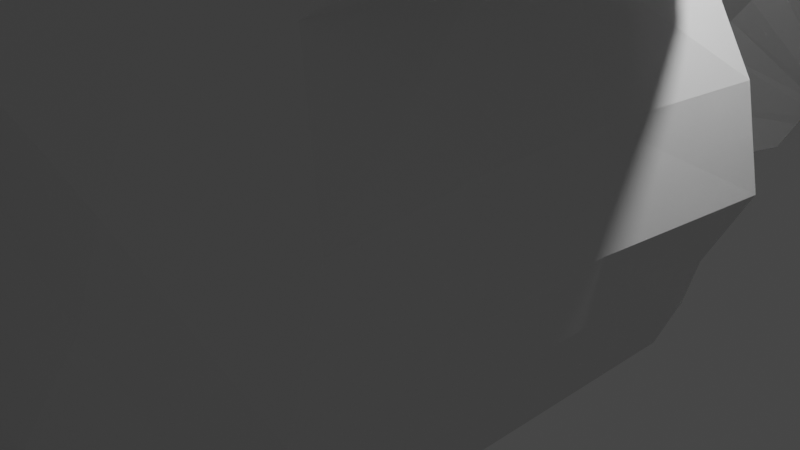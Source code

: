 # Source: untitled.blend  (saved by Blender 3.5.10; exported with 4.5.12 LTS)
import bpy
from mathutils import Matrix  # noqa: F401  (used for matrix-valued properties, if any)

bpy.ops.wm.read_factory_settings(use_empty=True)
scene = bpy.context.scene
scene.name = 'Scene'

# ---- collections
col_collection = bpy.data.collections.new('Collection'); scene.collection.children.link(col_collection)

# ---- world
world_world = bpy.data.worlds.new('World'); scene.world = world_world
world_world.use_nodes = True; world_world.node_tree.nodes.clear()
_N = world_world.node_tree.nodes; _L = world_world.node_tree.links
n0 = _N.new('ShaderNodeOutputWorld'); n0.name = 'World Output'; n0.location = (300, 300)
n1 = _N.new('ShaderNodeBackground'); n1.name = 'Background'; n1.location = (10, 300)
n1.inputs[0].default_value = (0.05088, 0.05088, 0.05088, 1.0)
_L.new(n1.outputs[0], n0.inputs[0])
n0.is_active_output = True
world_world.color = (0.05088, 0.05088, 0.05088)
world_world.use_sun_shadow = False
world_world.sun_shadow_jitter_overblur = 0.0

# ---- cameras
cam_camera = bpy.data.cameras.new('Camera')
cam_camera.clip_end = 100.0
cam_camera.ortho_scale = 7.314

# ---- lights
light_light = bpy.data.lights.new('Light', 'POINT')
light_light.transmission_factor = 0.0
light_light.energy = 1000.0
light_light.shadow_soft_size = 0.1
light_light.shadow_maximum_resolution = 0.006
light_light.use_absolute_resolution = True

# ---- meshes
me_cube_003 = bpy.data.meshes.new('Cube.003')
me_cube_003.from_pydata([(-4.905, -4.242, -6.752), (-5.331, -4.68, -5.08), (3.771, -4.242, -6.752), (4.22, -4.68, -5.08), (-5.683, -5.099, -3.599), (4.707, -5.099, -3.599), (-5.727, -5.281, -2.062), (5.027, -5.281, -2.062), (-6.368, -4.598, -0.904), (4.865, -5.12, -0.7611), (-6.168, -4.734, -0.04554), (4.613, -4.868, 0.3849), (-6.671, -4.982, 1.127), (4.489, -4.744, 2.209), (-6.19, -4.512, 3.718), (3.33, -4.114, 3.915), (-6.008, -3.583, 5.291), (1.349, -3.583, 5.291), (-4.178, -2.86, 7.692), (1.453, -2.86, 5.894), (-1.817, -2.298, 10.63), (2.187, -2.298, 7.994), (1.329, -1.009, 10.6), (3.18, -1.009, 9.387), (9.002, 0.0, 15.53), (9.01, 0.0, 15.52), (-3.107, -1.883, -10.73), (0.7957, -1.883, -10.73), (-0.3093, -1.005, -15.09), (1.386, -0.8005, -14.86), (-1.668, -4.683, -7.31), (-1.765, -5.166, -5.468), (-1.796, -5.628, -3.836), (-1.691, -5.829, -2.143), (-1.65, -5.651, -0.7086), (-1.586, -5.373, 0.5544), (-2.431, -5.675, 2.347), (-2.855, -4.981, 4.228), (-3.444, -3.957, 5.961), (-2.161, -3.16, 7.843), (-0.2503, -2.541, 10.72), (2.043, -1.009, 10.13), (9.005, 0.0, 15.52), (-1.715, -2.084, -11.69), (1.959, -1.201, -16.78), (1.099, -4.683, -7.31), (-0.4706, -2.084, -11.69), (2.388, 0.0, -16.65), (1.28, -5.166, -5.468), (1.517, -5.628, -3.836), (1.738, -5.829, -2.143), (1.676, -5.651, -0.7086), (1.579, -5.373, 0.5544), (1.215, -5.277, 2.544), (0.3883, -4.583, 4.424), (-1.098, -3.957, 5.961), (-0.3655, -3.16, 7.27), (1.026, -2.541, 9.882), (2.578, -1.009, 9.783), (9.008, 0.0, 15.52), (-5.43, -1.488, -6.943), (-5.856, -1.602, -5.272), (3.771, -1.038, -6.752), (4.22, -1.153, -5.08), (-6.208, -1.712, -3.791), (4.707, -1.263, -3.599), (-6.253, -1.759, -2.254), (5.027, -1.31, -2.062), (-6.409, -2.422, -0.7656), (4.865, -1.268, -0.7611), (-6.231, -2.376, 0.04173), (4.613, -1.202, 0.3849), (-6.92, -2.427, 1.188), (4.184, -1.274, 2.012), (-6.715, -1.558, 3.526), (3.024, -1.109, 3.718), (-6.533, -1.315, 5.099), (1.349, -0.8661, 5.291), (-4.703, -1.126, 7.5), (1.453, -0.677, 5.894), (-1.817, -0.5283, 10.63), (2.187, -0.5283, 7.994), (1.329, -0.1913, 10.6), (3.18, -0.1913, 9.387), (9.002, 0.0, 15.53), (9.01, 0.0, 15.52), (-3.456, -0.6556, -10.96), (0.7957, -0.442, -10.73), (-0.5594, -0.3706, -15.37), (1.311, -0.169, -14.87), (1.876, 0.0, -16.78), (9.005, 0.0, 15.52), (9.008, 0.0, 15.52), (2.305, 0.0, -16.65), (-3.477, -4.933, -5.282), (-4.216, -5.49, -3.652), (-4.374, -5.834, -2.008), (-4.622, -5.903, -0.615), (-5.047, -5.622, 0.4844), (-5.055, -5.556, 2.105), (-4.456, -4.756, 3.983), (-4.675, -3.778, 5.639), (-3.129, -3.016, 7.771), (-1.003, -2.424, 10.68), (1.7, -1.009, 10.36), (9.004, 0.0, 15.53), (-3.222, -4.471, -7.042), (-2.383, -1.988, -11.23), (0.1867, -0.9772, -15.82), (0.02972, -0.311, -15.97), (9.004, 0.0, 15.53), (-3.569, -11.97, -6.839), (-3.97, -12.39, -5.265), (-2.224, -12.62, -5.455), (-2.952, -13.16, -3.915), (-4.302, -12.78, -3.869), (-3.112, -13.49, -2.365), (-4.344, -12.95, -2.422), (-3.366, -13.57, -1.052), (-4.659, -12.48, -1.585), (-3.955, -13.38, 0.06288), (-4.539, -11.85, -0.3779), (-3.91, -13.3, 1.584), (-5.203, -12.18, 1.202), (-1.876, -9.752, -10.59), (-1.984, -12.19, -7.112), (-1.194, -9.85, -11.06), (-3.09, -18.95, -7.772), (-3.373, -19.24, -6.662), (-2.141, -19.4, -6.796), (-2.264, -19.7, -5.759), (-3.607, -19.52, -5.677), (-2.327, -19.87, -4.711), (-3.636, -19.64, -4.656), (-2.201, -19.7, -3.673), (-3.529, -19.53, -3.792), (-2.328, -19.66, -2.524), (-3.361, -19.36, -3.03), (-2.991, -19.91, -1.513), (-4.011, -19.54, -1.949), (-1.895, -17.38, -10.42), (-2.001, -19.1, -7.959), (-1.444, -17.45, -10.74), (-0.09802, -25.67, -8.961), (-0.1869, -25.76, -8.613), (0.1999, -25.81, -8.655), (0.1611, -25.9, -8.329), (-0.2604, -25.84, -8.304), (0.08296, -25.99, -8.019), (-0.2696, -25.88, -7.983), (0.1636, -25.89, -7.606), (-0.2359, -25.85, -7.712), (0.1224, -25.89, -7.093), (-0.1833, -25.8, -7.473), (-0.1271, -26.01, -6.863), (-0.3872, -25.85, -7.133), (0.2769, -25.17, -9.791), (0.223, -25.72, -9.016), (0.3978, -25.2, -9.889), (-5.43, -0.2943, -6.943), (4.22, 0.1608, -5.08), (4.707, 0.1665, -3.599), (5.027, 0.169, -2.062), (4.865, 0.1668, -0.7611), (4.613, 0.1633, 0.3849), (4.184, 0.1671, 2.012), (3.024, 0.1585, 3.718), (1.349, 0.1458, 5.291), (1.453, 0.136, 5.894), (2.187, 0.1308, 7.994), (3.18, 0.1132, 9.387), (9.01, 0.0, 15.52), (-3.456, -0.1188, -10.96), (-0.5877, -0.1353, -15.37), (1.855, 0.0, -16.78), (9.005, 0.0, 15.52), (9.008, 0.0, 15.52), (2.273, 0.0, -16.65), (-5.856, -0.2883, -5.272), (3.771, 0.1548, -6.752), (-6.208, -0.2826, -3.791), (-6.253, -0.2801, -2.254), (-6.409, 0.0, -0.7656), (-6.231, 0.0, 0.04173), (-6.92, 0.0, 1.188), (-6.715, -0.2906, 3.526), (-6.533, -0.3033, 5.099), (-4.703, -0.3131, 7.5), (-1.817, 0.1308, 10.63), (1.329, 0.1132, 10.6), (9.002, 0.0, 15.53), (0.7957, 0.09485, -10.73), (1.282, 0.06626, -14.87), (9.004, 0.0, 15.53), (0.01089, -0.09419, -15.97)], [], [(62, 63, 3, 2), (107, 106, 125, 126), (1, 0, 111, 112), (61, 1, 4, 64), (48, 3, 5, 49), (50, 7, 9, 51), (64, 4, 6, 66), (49, 5, 7, 50), (66, 6, 8, 68), (68, 8, 10, 70), (51, 9, 11, 52), (70, 10, 12, 72), (52, 11, 13, 53), (54, 15, 17, 55), (72, 12, 14, 74), (53, 13, 15, 54), (74, 14, 16, 76), (78, 18, 20, 80), (76, 16, 18, 78), (55, 17, 19, 56), (56, 19, 21, 57), (80, 20, 22, 82), (57, 21, 23, 58), (110, 84, 24, 105), (82, 22, 24, 84), (58, 23, 25, 59), (87, 27, 29, 89), (62, 2, 27, 87), (93, 89, 29, 47), (107, 26, 28, 108), (46, 43, 44, 47), (109, 90, 44, 108), (104, 41, 42, 105), (92, 91, 42, 59), (103, 40, 41, 104), (102, 39, 40, 103), (101, 38, 39, 102), (99, 36, 37, 100), (100, 37, 38, 101), (98, 35, 36, 99), (97, 34, 35, 98), (95, 32, 33, 96), (96, 33, 34, 97), (94, 31, 32, 95), (45, 30, 43, 46), (45, 48, 31, 30), (2, 3, 48, 45), (2, 45, 46, 27), (85, 92, 59, 25), (27, 46, 47, 29), (90, 93, 47, 44), (41, 58, 59, 42), (40, 57, 58, 41), (39, 56, 57, 40), (38, 55, 56, 39), (36, 53, 54, 37), (37, 54, 55, 38), (35, 52, 53, 36), (34, 51, 52, 35), (32, 49, 50, 33), (33, 50, 51, 34), (31, 48, 49, 32), (174, 177, 93, 90), (171, 176, 92, 85), (176, 175, 91, 92), (194, 174, 90, 109), (26, 86, 88, 28), (177, 192, 89, 93), (179, 62, 87, 191), (0, 60, 86, 26), (191, 87, 89, 192), (189, 82, 84, 190), (193, 190, 84, 110), (188, 80, 82, 189), (21, 81, 83, 23), (23, 83, 85, 25), (19, 79, 81, 21), (186, 76, 78, 187), (187, 78, 80, 188), (185, 74, 76, 186), (15, 75, 77, 17), (17, 77, 79, 19), (184, 72, 74, 185), (183, 70, 72, 184), (13, 73, 75, 15), (182, 68, 70, 183), (11, 71, 73, 13), (181, 66, 68, 182), (7, 67, 69, 9), (9, 69, 71, 11), (180, 64, 66, 181), (178, 61, 64, 180), (5, 65, 67, 7), (3, 63, 65, 5), (179, 160, 63, 62), (0, 1, 61, 60), (175, 193, 110, 91), (173, 194, 109, 88), (98, 99, 122, 120), (0, 26, 124, 111), (26, 107, 126, 124), (97, 98, 120, 118), (95, 96, 116, 114), (14, 100, 101, 16), (12, 99, 100, 14), (16, 101, 102, 18), (18, 102, 103, 20), (20, 103, 104, 22), (22, 104, 105, 24), (88, 109, 108, 28), (43, 107, 108, 44), (91, 110, 105, 42), (30, 106, 107, 43), (30, 31, 94, 106), (117, 115, 131, 133), (111, 124, 140, 127), (120, 122, 138, 136), (123, 121, 137, 139), (118, 120, 136, 134), (115, 112, 128, 131), (122, 123, 139, 138), (106, 94, 113, 125), (99, 12, 123, 122), (4, 1, 112, 115), (8, 6, 117, 119), (6, 4, 115, 117), (94, 95, 114, 113), (96, 97, 118, 116), (10, 8, 119, 121), (12, 10, 121, 123), (130, 132, 148, 146), (137, 135, 151, 153), (132, 134, 150, 148), (129, 130, 146, 145), (128, 127, 143, 144), (135, 133, 149, 151), (140, 142, 158, 156), (126, 125, 141, 142), (125, 113, 129, 141), (124, 126, 142, 140), (119, 117, 133, 135), (112, 111, 127, 128), (113, 114, 130, 129), (116, 118, 134, 132), (121, 119, 135, 137), (114, 116, 132, 130), (157, 145, 144, 143), (157, 143, 156, 158), (144, 145, 146, 147), (149, 148, 150, 151), (147, 146, 148, 149), (151, 150, 152, 153), (153, 152, 154, 155), (138, 139, 155, 154), (131, 128, 144, 147), (134, 136, 152, 150), (139, 137, 153, 155), (136, 138, 154, 152), (127, 140, 156, 143), (133, 131, 147, 149), (142, 141, 157, 158), (141, 129, 145, 157), (60, 61, 178, 159), (63, 160, 161, 65), (65, 161, 162, 67), (69, 163, 164, 71), (67, 162, 163, 69), (71, 164, 165, 73), (73, 165, 166, 75), (77, 167, 168, 79), (75, 166, 167, 77), (79, 168, 169, 81), (83, 170, 171, 85), (81, 169, 170, 83), (60, 159, 172, 86), (86, 172, 173, 88)])
_uv = me_cube_003.uv_layers.new(name='UVMap')
_uv.uv.foreach_set('vector', [0.375, 0.6577, 0.625, 0.6577, 0.625, 0.75, 0.375, 0.75, 0.375, 0.9499, 0.375, 0.9499, 0.375, 0.9499, 0.375, 0.9499, 0.625, 0.0, 0.375, 0.0, 0.375, 0.0, 0.625, 0.0, 0.625, 0.09232, 0.625, 0.0, 0.625, 0.0, 0.625, 0.09232, 0.625, 0.8313, 0.625, 0.75, 0.625, 0.75, 0.625, 0.8313, 0.625, 0.8313, 0.625, 0.75, 0.625, 0.75, 0.625, 0.8313, 0.625, 0.09232, 0.625, 0.0, 0.625, 0.0, 0.625, 0.09232, 0.625, 0.8313, 0.625, 0.75, 0.625, 0.75, 0.625, 0.8313, 0.625, 0.09232, 0.625, 0.0, 0.625, 0.0, 0.625, 0.09232, 0.625, 0.09232, 0.625, 0.0, 0.625, 0.0, 0.625, 0.09232, 0.625, 0.8313, 0.625, 0.75, 0.625, 0.75, 0.625, 0.8313, 0.625, 0.09232, 0.625, 0.0, 0.625, 0.0, 0.625, 0.09232, 0.625, 0.8313, 0.625, 0.75, 0.625, 0.75, 0.625, 0.8313, 0.625, 0.8313, 0.625, 0.75, 0.625, 0.75, 0.625, 0.8313, 0.625, 0.09232, 0.625, 0.0, 0.625, 0.0, 0.625, 0.09232, 0.625, 0.8313, 0.625, 0.75, 0.625, 0.75, 0.625, 0.8313, 0.625, 0.09232, 0.625, 0.0, 0.625, 0.0, 0.625, 0.09232, 0.625, 0.09232, 0.625, 0.0, 0.625, 0.0, 0.625, 0.09232, 0.625, 0.09232, 0.625, 0.0, 0.625, 0.0, 0.625, 0.09232, 0.625, 0.8313, 0.625, 0.75, 0.625, 0.75, 0.625, 0.8313, 0.625, 0.8313, 0.625, 0.75, 0.625, 0.75, 0.625, 0.8313, 0.625, 0.09232, 0.625, 0.0, 0.625, 0.0, 0.625, 0.09232, 0.625, 0.8313, 0.625, 0.75, 0.625, 0.75, 0.625, 0.8313, 0.8249, 0.6577, 0.875, 0.6577, 0.875, 0.75, 0.8249, 0.75, 0.625, 0.09232, 0.625, 0.0, 0.625, 0.0, 0.625, 0.09232, 0.625, 0.8313, 0.625, 0.75, 0.625, 0.75, 0.625, 0.8313, 0.375, 0.6577, 0.375, 0.75, 0.375, 0.75, 0.375, 0.6577, 0.375, 0.6577, 0.375, 0.75, 0.375, 0.75, 0.375, 0.6577, 0.2937, 0.6577, 0.375, 0.6577, 0.375, 0.75, 0.2937, 0.75, 0.375, 0.9499, 0.375, 1.0, 0.375, 1.0, 0.375, 0.9499, 0.375, 0.8313, 0.375, 0.9036, 0.375, 0.9036, 0.375, 0.8313, 0.1751, 0.6577, 0.2214, 0.6577, 0.2214, 0.75, 0.1751, 0.75, 0.625, 0.9499, 0.625, 0.9036, 0.625, 0.9036, 0.625, 0.9499, 0.7063, 0.6577, 0.7786, 0.6577, 0.7786, 0.75, 0.7063, 0.75, 0.625, 0.9499, 0.625, 0.9036, 0.625, 0.9036, 0.625, 0.9499, 0.625, 0.9499, 0.625, 0.9036, 0.625, 0.9036, 0.625, 0.9499, 0.625, 0.9499, 0.625, 0.9036, 0.625, 0.9036, 0.625, 0.9499, 0.625, 0.9499, 0.625, 0.9036, 0.625, 0.9036, 0.625, 0.9499, 0.625, 0.9499, 0.625, 0.9036, 0.625, 0.9036, 0.625, 0.9499, 0.625, 0.9499, 0.625, 0.9036, 0.625, 0.9036, 0.625, 0.9499, 0.625, 0.9499, 0.625, 0.9036, 0.625, 0.9036, 0.625, 0.9499, 0.625, 0.9499, 0.625, 0.9036, 0.625, 0.9036, 0.625, 0.9499, 0.625, 0.9499, 0.625, 0.9036, 0.625, 0.9036, 0.625, 0.9499, 0.625, 0.9499, 0.625, 0.9036, 0.625, 0.9036, 0.625, 0.9499, 0.375, 0.8313, 0.375, 0.9036, 0.375, 0.9036, 0.375, 0.8313, 0.375, 0.8313, 0.625, 0.8313, 0.625, 0.9036, 0.375, 0.9036, 0.375, 0.75, 0.625, 0.75, 0.625, 0.8313, 0.375, 0.8313, 0.375, 0.75, 0.375, 0.8313, 0.375, 0.8313, 0.375, 0.75, 0.625, 0.6577, 0.7063, 0.6577, 0.7063, 0.75, 0.625, 0.75, 0.375, 0.75, 0.375, 0.8313, 0.375, 0.8313, 0.375, 0.75, 0.2214, 0.6577, 0.2937, 0.6577, 0.2937, 0.75, 0.2214, 0.75, 0.625, 0.9036, 0.625, 0.8313, 0.625, 0.8313, 0.625, 0.9036, 0.625, 0.9036, 0.625, 0.8313, 0.625, 0.8313, 0.625, 0.9036, 0.625, 0.9036, 0.625, 0.8313, 0.625, 0.8313, 0.625, 0.9036, 0.625, 0.9036, 0.625, 0.8313, 0.625, 0.8313, 0.625, 0.9036, 0.625, 0.9036, 0.625, 0.8313, 0.625, 0.8313, 0.625, 0.9036, 0.625, 0.9036, 0.625, 0.8313, 0.625, 0.8313, 0.625, 0.9036, 0.625, 0.9036, 0.625, 0.8313, 0.625, 0.8313, 0.625, 0.9036, 0.625, 0.9036, 0.625, 0.8313, 0.625, 0.8313, 0.625, 0.9036, 0.625, 0.9036, 0.625, 0.8313, 0.625, 0.8313, 0.625, 0.9036, 0.625, 0.9036, 0.625, 0.8313, 0.625, 0.8313, 0.625, 0.9036, 0.625, 0.9036, 0.625, 0.8313, 0.625, 0.8313, 0.625, 0.9036, 0.2214, 0.6233, 0.2937, 0.6233, 0.2937, 0.6577, 0.2214, 0.6577, 0.625, 0.6233, 0.7063, 0.6233, 0.7063, 0.6577, 0.625, 0.6577, 0.7063, 0.6233, 0.7786, 0.6233, 0.7786, 0.6577, 0.7063, 0.6577, 0.1751, 0.6233, 0.2214, 0.6233, 0.2214, 0.6577, 0.1751, 0.6577, 0.375, 0.0, 0.375, 0.09232, 0.375, 0.09232, 0.375, 0.0, 0.2937, 0.6233, 0.375, 0.6233, 0.375, 0.6577, 0.2937, 0.6577, 0.375, 0.6233, 0.375, 0.6577, 0.375, 0.6577, 0.375, 0.6233, 0.375, 0.0, 0.375, 0.09232, 0.375, 0.09232, 0.375, 0.0, 0.375, 0.6233, 0.375, 0.6577, 0.375, 0.6577, 0.375, 0.6233, 0.625, 0.1267, 0.625, 0.09232, 0.625, 0.09232, 0.625, 0.1267, 0.8249, 0.6233, 0.875, 0.6233, 0.875, 0.6577, 0.8249, 0.6577, 0.625, 0.1267, 0.625, 0.09232, 0.625, 0.09232, 0.625, 0.1267, 0.625, 0.75, 0.625, 0.6577, 0.625, 0.6577, 0.625, 0.75, 0.625, 0.75, 0.625, 0.6577, 0.625, 0.6577, 0.625, 0.75, 0.625, 0.75, 0.625, 0.6577, 0.625, 0.6577, 0.625, 0.75, 0.625, 0.1267, 0.625, 0.09232, 0.625, 0.09232, 0.625, 0.1267, 0.625, 0.1267, 0.625, 0.09232, 0.625, 0.09232, 0.625, 0.1267, 0.625, 0.1267, 0.625, 0.09232, 0.625, 0.09232, 0.625, 0.1267, 0.625, 0.75, 0.625, 0.6577, 0.625, 0.6577, 0.625, 0.75, 0.625, 0.75, 0.625, 0.6577, 0.625, 0.6577, 0.625, 0.75, 0.625, 0.1267, 0.625, 0.09232, 0.625, 0.09232, 0.625, 0.1267, 0.625, 0.1267, 0.625, 0.09232, 0.625, 0.09232, 0.625, 0.1267, 0.625, 0.75, 0.625, 0.6577, 0.625, 0.6577, 0.625, 0.75, 0.625, 0.1267, 0.625, 0.09232, 0.625, 0.09232, 0.625, 0.1267, 0.625, 0.75, 0.625, 0.6577, 0.625, 0.6577, 0.625, 0.75, 0.625, 0.1267, 0.625, 0.09232, 0.625, 0.09232, 0.625, 0.1267, 0.625, 0.75, 0.625, 0.6577, 0.625, 0.6577, 0.625, 0.75, 0.625, 0.75, 0.625, 0.6577, 0.625, 0.6577, 0.625, 0.75, 0.625, 0.1267, 0.625, 0.09232, 0.625, 0.09232, 0.625, 0.1267, 0.625, 0.1267, 0.625, 0.09232, 0.625, 0.09232, 0.625, 0.1267, 0.625, 0.75, 0.625, 0.6577, 0.625, 0.6577, 0.625, 0.75, 0.625, 0.75, 0.625, 0.6577, 0.625, 0.6577, 0.625, 0.75, 0.375, 0.6233, 0.625, 0.6233, 0.625, 0.6577, 0.375, 0.6577, 0.375, 0.0, 0.625, 0.0, 0.625, 0.09232, 0.375, 0.09232, 0.7786, 0.6233, 0.8249, 0.6233, 0.8249, 0.6577, 0.7786, 0.6577, 0.125, 0.6233, 0.1751, 0.6233, 0.1751, 0.6577, 0.125, 0.6577, 0.625, 0.9499, 0.625, 0.9499, 0.625, 0.9499, 0.625, 0.9499, 0.375, 0.0, 0.375, 0.0, 0.375, 0.0, 0.375, 0.0, 0.375, 1.0, 0.375, 0.9499, 0.375, 0.9499, 0.375, 1.0, 0.625, 0.9499, 0.625, 0.9499, 0.625, 0.9499, 0.625, 0.9499, 0.625, 0.9499, 0.625, 0.9499, 0.625, 0.9499, 0.625, 0.9499, 0.625, 1.0, 0.625, 0.9499, 0.625, 0.9499, 0.625, 1.0, 0.625, 1.0, 0.625, 0.9499, 0.625, 0.9499, 0.625, 1.0, 0.625, 1.0, 0.625, 0.9499, 0.625, 0.9499, 0.625, 1.0, 0.625, 1.0, 0.625, 0.9499, 0.625, 0.9499, 0.625, 1.0, 0.625, 1.0, 0.625, 0.9499, 0.625, 0.9499, 0.625, 1.0, 0.625, 1.0, 0.625, 0.9499, 0.625, 0.9499, 0.625, 1.0, 0.125, 0.6577, 0.1751, 0.6577, 0.1751, 0.75, 0.125, 0.75, 0.375, 0.9036, 0.375, 0.9499, 0.375, 0.9499, 0.375, 0.9036, 0.7786, 0.6577, 0.8249, 0.6577, 0.8249, 0.75, 0.7786, 0.75, 0.375, 0.9036, 0.375, 0.9499, 0.375, 0.9499, 0.375, 0.9036, 0.375, 0.9036, 0.625, 0.9036, 0.625, 0.9499, 0.375, 0.9499, 0.625, 0.0, 0.625, 0.0, 0.625, 0.0, 0.625, 0.0, 0.375, 0.0, 0.375, 0.0, 0.375, 0.0, 0.375, 0.0, 0.625, 0.9499, 0.625, 0.9499, 0.625, 0.9499, 0.625, 0.9499, 0.625, 0.0, 0.625, 0.0, 0.625, 0.0, 0.625, 0.0, 0.625, 0.9499, 0.625, 0.9499, 0.625, 0.9499, 0.625, 0.9499, 0.625, 0.0, 0.625, 0.0, 0.625, 0.0, 0.625, 0.0, 0.625, 0.9499, 0.625, 1.0, 0.625, 1.0, 0.625, 0.9499, 0.375, 0.9499, 0.625, 0.9499, 0.625, 0.9499, 0.375, 0.9499, 0.625, 0.9499, 0.625, 1.0, 0.625, 1.0, 0.625, 0.9499, 0.625, 0.0, 0.625, 0.0, 0.625, 0.0, 0.625, 0.0, 0.625, 0.0, 0.625, 0.0, 0.625, 0.0, 0.625, 0.0, 0.625, 0.0, 0.625, 0.0, 0.625, 0.0, 0.625, 0.0, 0.625, 0.9499, 0.625, 0.9499, 0.625, 0.9499, 0.625, 0.9499, 0.625, 0.9499, 0.625, 0.9499, 0.625, 0.9499, 0.625, 0.9499, 0.625, 0.0, 0.625, 0.0, 0.625, 0.0, 0.625, 0.0, 0.625, 0.0, 0.625, 0.0, 0.625, 0.0, 0.625, 0.0, 0.625, 0.9499, 0.625, 0.9499, 0.625, 0.9499, 0.625, 0.9499, 0.625, 0.0, 0.625, 0.0, 0.625, 0.0, 0.625, 0.0, 0.625, 0.9499, 0.625, 0.9499, 0.625, 0.9499, 0.625, 0.9499, 0.625, 0.9499, 0.625, 0.9499, 0.625, 0.9499, 0.625, 0.9499, 0.625, 0.0, 0.375, 0.0, 0.375, 0.0, 0.625, 0.0, 0.625, 0.0, 0.625, 0.0, 0.625, 0.0, 0.625, 0.0, 0.375, 1.0, 0.375, 0.9499, 0.375, 0.9499, 0.375, 1.0, 0.375, 0.9499, 0.375, 0.9499, 0.375, 0.9499, 0.375, 0.9499, 0.375, 0.9499, 0.625, 0.9499, 0.625, 0.9499, 0.375, 0.9499, 0.375, 1.0, 0.375, 0.9499, 0.375, 0.9499, 0.375, 1.0, 0.625, 0.0, 0.625, 0.0, 0.625, 0.0, 0.625, 0.0, 0.625, 0.0, 0.375, 0.0, 0.375, 0.0, 0.625, 0.0, 0.625, 0.9499, 0.625, 0.9499, 0.625, 0.9499, 0.625, 0.9499, 0.625, 0.9499, 0.625, 0.9499, 0.625, 0.9499, 0.625, 0.9499, 0.625, 0.0, 0.625, 0.0, 0.625, 0.0, 0.625, 0.0, 0.625, 0.9499, 0.625, 0.9499, 0.625, 0.9499, 0.625, 0.9499, 0.375, 0.9499, 0.625, 0.9499, 0.625, 1.0, 0.375, 1.0, 0.375, 0.9499, 0.375, 1.0, 0.375, 1.0, 0.375, 0.9499, 0.625, 1.0, 0.625, 0.9499, 0.625, 0.9499, 0.625, 1.0, 0.625, 1.0, 0.625, 0.9499, 0.625, 0.9499, 0.625, 1.0, 0.625, 1.0, 0.625, 0.9499, 0.625, 0.9499, 0.625, 1.0, 0.625, 1.0, 0.625, 0.9499, 0.625, 0.9499, 0.625, 1.0, 0.625, 1.0, 0.625, 0.9499, 0.625, 0.9499, 0.625, 1.0, 0.625, 0.9499, 0.625, 1.0, 0.625, 1.0, 0.625, 0.9499, 0.625, 0.0, 0.625, 0.0, 0.625, 0.0, 0.625, 0.0, 0.625, 0.9499, 0.625, 0.9499, 0.625, 0.9499, 0.625, 0.9499, 0.625, 0.0, 0.625, 0.0, 0.625, 0.0, 0.625, 0.0, 0.625, 0.9499, 0.625, 0.9499, 0.625, 0.9499, 0.625, 0.9499, 0.375, 0.0, 0.375, 0.0, 0.375, 0.0, 0.375, 0.0, 0.625, 0.0, 0.625, 0.0, 0.625, 0.0, 0.625, 0.0, 0.375, 0.9499, 0.375, 0.9499, 0.375, 0.9499, 0.375, 0.9499, 0.375, 0.9499, 0.625, 0.9499, 0.625, 0.9499, 0.375, 0.9499, 0.375, 0.09232, 0.625, 0.09232, 0.625, 0.1267, 0.375, 0.1267, 0.625, 0.6577, 0.625, 0.6233, 0.625, 0.6233, 0.625, 0.6577, 0.625, 0.6577, 0.625, 0.6233, 0.625, 0.6233, 0.625, 0.6577, 0.625, 0.6577, 0.625, 0.6233, 0.625, 0.6233, 0.625, 0.6577, 0.625, 0.6577, 0.625, 0.6233, 0.625, 0.6233, 0.625, 0.6577, 0.625, 0.6577, 0.625, 0.6233, 0.625, 0.6233, 0.625, 0.6577, 0.625, 0.6577, 0.625, 0.6233, 0.625, 0.6233, 0.625, 0.6577, 0.625, 0.6577, 0.625, 0.6233, 0.625, 0.6233, 0.625, 0.6577, 0.625, 0.6577, 0.625, 0.6233, 0.625, 0.6233, 0.625, 0.6577, 0.625, 0.6577, 0.625, 0.6233, 0.625, 0.6233, 0.625, 0.6577, 0.625, 0.6577, 0.625, 0.6233, 0.625, 0.6233, 0.625, 0.6577, 0.625, 0.6577, 0.625, 0.6233, 0.625, 0.6233, 0.625, 0.6577, 0.375, 0.09232, 0.375, 0.1267, 0.375, 0.1267, 0.375, 0.09232, 0.375, 0.09232, 0.375, 0.1267, 0.375, 0.1267, 0.375, 0.09232])
me_cube_003.update()
arm_armature_005 = bpy.data.armatures.new('Armature.005')  # bones are not reproduced

# ---- objects
ob_camera = bpy.data.objects.new('Camera', cam_camera)
ob_light = bpy.data.objects.new('Light', light_light)
ob_cube = bpy.data.objects.new('Cube', me_cube_003)
ob_armature = bpy.data.objects.new('Armature', arm_armature_005)

# ---- transforms, parenting, visibility, modifiers, constraints
ob_camera.location = (7.359, -6.926, 4.958)
ob_camera.rotation_euler = (1.109, 0.0, 0.8149)
ob_camera.lock_rotations_4d = False
ob_camera.empty_display_type = 'ARROWS'
ob_camera.color = (0.0, 0.0, 0.0, 0.0)
ob_camera.display_type = 'WIRE'
ob_camera.lineart.crease_threshold = 0.0
ob_light.location = (4.076, 1.005, 5.904)
ob_light.rotation_euler = (0.6503, 0.05522, 1.866)
ob_light.lock_rotations_4d = False
ob_light.empty_display_type = 'ARROWS'
ob_light.color = (0.0, 0.0, 0.0, 0.0)
ob_light.lineart.crease_threshold = 0.0
ob_cube.parent = ob_armature
ob_cube.matrix_parent_inverse = Matrix(((1.0, -0.0, 0.0, 1.172), (-0.0, 1.0, -0.0, -4.252), (0.0, 0.0, 1.0, -3.082), (-0.0, 0.0, -0.0, 1.0)))
ob_cube.location = (-0.8862, -0.1915, 0.5063)
ob_cube.rotation_euler = (0.0, 0.5723, 0.0)
ob_cube.scale = (0.644, 0.644, 0.644)
_vg = ob_cube.vertex_groups.new(name='Bone')
for _i, _w in zip([3, 5, 7, 9, 11, 13, 14, 15, 16, 17, 18, 19, 20, 21, 22, 23, 24, 25, 34, 35, 36, 37, 38, 39, 40, 41, 42, 49, 50, 51, 52, 53, 54, 55, 56, 57, 58, 59, 63, 65, 67, 69, 71, 72, 73, 74, 75, 76, 77, 78, 79, 80, 81, 82, 83, 84, 85, 91, 92, 99, 100, 101, 102, 103, 104, 105, 110, 160, 161, 162, 163, 164, 165, 166, 167, 168, 169, 170, 171, 175, 176, 184, 185, 186, 187, 188, 189, 190, 193], [0.003226, 0.02505, 0.05116, 0.06642, 0.08566, 0.1257, 0.1107, 0.202, 0.229, 0.3913, 0.7745, 0.5649, 0.9483, 0.85, 0.9663, 0.9407, 0.7798, 0.7798, 0.01702, 0.05432, 0.09081, 0.183, 0.374, 0.8058, 0.9532, 0.9577, 0.7798, 0.00149, 0.03039, 0.05795, 0.08148, 0.1394, 0.2531, 0.4089, 0.7542, 0.9317, 0.9497, 0.7798, 0.006045, 0.03236, 0.0591, 0.07958, 0.1043, 0.01055, 0.1535, 0.09371, 0.253, 0.207, 0.4695, 0.809, 0.6168, 0.9762, 0.8648, 0.9687, 0.9401, 0.7726, 0.9494, 1.0, 1.0, 0.01936, 0.1479, 0.3545, 0.7992, 0.9523, 0.9623, 0.7798, 1.0, 0.008603, 0.03674, 0.06244, 0.08405, 0.1102, 0.1637, 0.2664, 0.4843, 0.6072, 0.8589, 0.9392, 0.9456, 1.0, 1.0, 0.0108, 0.09594, 0.2175, 0.8165, 0.9784, 0.969, 1.0, 1.0]): _vg.add([_i], _w, 'REPLACE')
_vg = ob_cube.vertex_groups.new(name='Bone.001')
for _i, _w in zip([2, 3, 5, 7, 9, 10, 11, 12, 13, 14, 15, 16, 17, 18, 19, 20, 21, 22, 23, 24, 25, 31, 32, 33, 34, 35, 36, 37, 38, 39, 40, 41, 42, 45, 48, 49, 50, 51, 52, 53, 54, 55, 56, 57, 58, 59, 62, 63, 65, 66, 67, 68, 69, 70, 71, 72, 73, 74, 75, 76, 77, 78, 79, 81, 83, 85, 97, 98, 99, 100, 101, 102, 103, 104, 105, 160, 161, 162, 163, 164, 165, 166, 167, 168, 169, 170, 171, 179, 180, 181, 182, 183, 184, 185, 186, 187], [0.08277, 0.1291, 0.1837, 0.252, 0.3282, 0.03023, 0.4247, 0.104, 0.5179, 0.5182, 0.5555, 0.6058, 0.4837, 0.1829, 0.3497, 0.03534, 0.1209, 0.002528, 0.0358, 0.02413, 0.02414, 0.03064, 0.07311, 0.1362, 0.2414, 0.4185, 0.5105, 0.5914, 0.5197, 0.1623, 0.0268, 0.01171, 0.02413, 0.0503, 0.08507, 0.1376, 0.2173, 0.3158, 0.4426, 0.5506, 0.5672, 0.4956, 0.2039, 0.05495, 0.02249, 0.02413, 0.07932, 0.1252, 0.1812, 0.01594, 0.2565, 0.06086, 0.3412, 0.1234, 0.4433, 0.2563, 0.5302, 0.6602, 0.5514, 0.6678, 0.4426, 0.1584, 0.3185, 0.1101, 0.03851, 0.02511, 0.0007377, 0.07226, 0.1511, 0.5174, 0.5183, 0.1657, 0.02887, 0.006441, 0.02413, 0.1292, 0.1874, 0.2634, 0.3448, 0.4349, 0.5179, 0.5372, 0.4258, 0.325, 0.1149, 0.04022, 0.03058, 0.08258, 0.01986, 0.09831, 0.2568, 0.4341, 0.5582, 0.6821, 0.6604, 0.1527]): _vg.add([_i], _w, 'REPLACE')
_vg = ob_cube.vertex_groups.new(name='Bone.002')
_vg = ob_cube.vertex_groups.new(name='Bone.004')
for _i, _w in zip([0, 1, 2, 3, 4, 5, 7, 9, 11, 13, 15, 17, 19, 26, 27, 30, 31, 32, 33, 34, 35, 36, 37, 43, 45, 46, 48, 49, 50, 51, 52, 53, 54, 55, 60, 61, 62, 63, 64, 65, 66, 67, 68, 69, 70, 71, 73, 75, 77, 79, 86, 87, 94, 95, 106, 107, 111, 112, 113, 124, 125, 126, 159, 160, 161, 162, 163, 164, 165, 166, 167, 168, 172, 178, 179, 180, 181, 182, 183, 184, 191], [0.4801, 0.2054, 0.6489, 0.6396, 0.04857, 0.6002, 0.5383, 0.4608, 0.3585, 0.2469, 0.1542, 0.0659, 0.04187, 0.06604, 0.1151, 0.5787, 0.5575, 0.4451, 0.2524, 0.164, 0.1191, 0.05802, 0.009178, 0.02624, 0.5965, 0.02934, 0.6179, 0.5718, 0.488, 0.3897, 0.2707, 0.1518, 0.07494, 0.00442, 0.7623, 0.7337, 0.6234, 0.646, 0.5799, 0.6217, 0.2107, 0.5588, 0.05557, 0.4727, 0.02293, 0.3605, 0.2419, 0.1408, 0.05806, 0.03444, 0.05303, 0.07944, 0.4396, 0.1386, 0.4915, 0.06049, 0.0621, 0.0287, 0.05607, 0.09716, 0.0965, 0.08985, 0.788, 0.6365, 0.6113, 0.5485, 0.4658, 0.3648, 0.247, 0.1447, 0.06164, 0.04048, 0.05485, 0.7807, 0.6154, 0.6708, 0.4531, 0.1772, 0.1063, 0.05585, 0.07898]): _vg.add([_i], _w, 'REPLACE')
_vg = ob_cube.vertex_groups.new(name='Bone.005')
for _i, _w in zip([0, 1, 2, 3, 5, 7, 9, 11, 13, 26, 27, 28, 29, 30, 31, 32, 33, 43, 45, 46, 48, 49, 50, 51, 52, 60, 61, 62, 63, 65, 67, 69, 71, 73, 86, 87, 88, 89, 94, 95, 106, 107, 108, 111, 112, 124, 126, 159, 160, 161, 162, 163, 164, 165, 172, 173, 178, 179, 191, 192], [0.1358, 0.04568, 0.1694, 0.1138, 0.08087, 0.05966, 0.04297, 0.02292, 0.0007439, 0.9041, 0.7869, 0.1378, 0.216, 0.2174, 0.1131, 0.0614, 0.0152, 0.8537, 0.2253, 0.8418, 0.1289, 0.08214, 0.05356, 0.02391, 0.002715, 0.1184, 0.03976, 0.2233, 0.1445, 0.09945, 0.06973, 0.05206, 0.02955, 0.002892, 0.9225, 0.8295, 0.06312, 0.06083, 0.09823, 0.007221, 0.218, 0.8712, 0.01512, 0.05804, 0.02056, 0.1443, 0.142, 0.124, 0.1514, 0.1048, 0.07355, 0.05473, 0.03322, 0.005023, 0.9169, 0.06185, 0.04171, 0.2287, 0.8278, 0.05097]): _vg.add([_i], _w, 'REPLACE')
_vg = ob_cube.vertex_groups.new(name='Bone.006')
for _i, _w in zip([27, 28, 29, 43, 44, 46, 47, 87, 88, 89, 90, 93, 107, 108, 109, 173, 174, 177, 191, 192, 194], [0.06636, 0.8498, 0.7696, 0.08661, 1.043, 0.1041, 1.13, 0.07066, 0.9322, 0.9347, 1.041, 1.116, 0.01069, 0.9683, 0.9944, 0.9336, 1.041, 1.112, 0.07316, 0.9452, 1.005]): _vg.add([_i], _w, 'REPLACE')
_vg = ob_cube.vertex_groups.new(name='Bone.007')
for _i, _w in zip([0, 1, 4, 5, 12, 30, 31, 32, 33, 34, 35, 36, 45, 48, 49, 50, 51, 52, 53, 60, 61, 64, 94, 95, 96, 97, 98, 99, 106, 111, 112, 113, 114, 115, 120, 121, 122, 123, 124, 125, 126, 140, 142, 178, 180], [0.1498, 0.3081, 0.3551, 0.001069, 0.004669, 0.04324, 0.08522, 0.1293, 0.1751, 0.124, 0.07775, 0.03653, 0.007119, 0.03421, 0.05173, 0.05459, 0.0475, 0.02954, 0.004766, 0.02549, 0.0515, 0.05729, 0.1366, 0.283, 0.8316, 0.1803, 0.09944, 0.05371, 0.07136, 0.1279, 0.0901, 0.06171, 0.006695, 0.0473, 0.01192, 0.2717, 0.07609, 0.1623, 0.264, 0.1073, 0.2648, 0.02947, 0.02913, 0.01013, 0.007377]): _vg.add([_i], _w, 'REPLACE')
_vg = ob_cube.vertex_groups.new(name='Bone.008')
for _i, _w in zip([0, 1, 30, 31, 94, 95, 97, 98, 99, 106, 111, 112, 113, 114, 115, 116, 117, 118, 119, 120, 121, 122, 123, 124, 125, 126, 127, 128, 129, 138, 139, 140, 141, 142], [0.03037, 0.005168, 0.01725, 0.0107, 0.06067, 0.02971, 0.0007722, 0.01335, 0.04705, 0.0717, 0.459, 0.5858, 0.7339, 0.873, 0.7476, 0.9648, 0.9608, 0.9552, 0.9736, 0.9156, 0.6783, 0.8572, 0.7413, 0.315, 0.5944, 0.3323, 0.03425, 0.004247, 0.0506, 0.01934, 0.05112, 0.1024, 0.0775, 0.1008]): _vg.add([_i], _w, 'REPLACE')
_vg = ob_cube.vertex_groups.new(name='Bone.009')
for _i, _w in zip([111, 112, 113, 114, 115, 117, 124, 125, 126, 127, 128, 129, 130, 131, 132, 133, 134, 135, 136, 137, 138, 139, 140, 141, 142, 143, 144, 145, 146, 147, 148, 149, 150, 151, 152, 153, 154, 155, 156, 157, 158], [0.225, 0.1858, 0.1125, 0.06137, 0.1258, 0.0005861, 0.1283, 0.1575, 0.1243, 0.9279, 0.9563, 0.9389, 0.9734, 0.982, 0.9976, 0.9949, 0.9905, 0.9969, 0.9746, 0.9845, 0.963, 0.9426, 0.8094, 0.9035, 0.8122, 0.992, 0.9935, 0.9951, 0.9955, 0.9949, 0.996, 0.9963, 0.9969, 0.9972, 0.9972, 0.9976, 0.9967, 0.9964, 0.9851, 0.9948, 0.9854]): _vg.add([_i], _w, 'REPLACE')
_vg = ob_cube.vertex_groups.new(name='Bone.010')
_vg = ob_cube.vertex_groups.new(name='Bone.011')
_vg = ob_cube.vertex_groups.new(name='Bone.012')
_vg = ob_cube.vertex_groups.new(name='Bone.013')
for _i, _w in zip([24, 25, 42, 59, 84, 105], [0.1758, 0.1759, 0.1759, 0.1759, 0.2051, 0.1758]): _vg.add([_i], _w, 'REPLACE')
_vg = ob_cube.vertex_groups.new(name='Bone.003')
for _i, _w in zip([0, 1, 2, 3, 4, 5, 6, 7, 8, 9, 10, 11, 12, 13, 14, 15, 16, 17, 18, 19, 30, 31, 32, 33, 34, 35, 36, 37, 38, 45, 48, 49, 50, 51, 52, 53, 54, 55, 60, 61, 63, 64, 65, 66, 67, 68, 69, 70, 71, 72, 73, 74, 75, 76, 78, 94, 95, 96, 97, 98, 99, 100, 101, 102, 106, 111, 112, 113, 115, 120, 121, 122, 123, 124, 125, 126, 159, 160, 161, 162, 163, 164, 165, 166, 178, 180, 181, 182, 183, 184, 185, 186, 187], [0.178, 0.399, 0.03798, 0.05296, 0.5666, 0.06097, 0.9867, 0.06482, 0.9784, 0.06652, 0.9213, 0.06597, 0.8226, 0.06048, 0.3342, 0.05386, 0.145, 0.03114, 0.01904, 0.003452, 0.07419, 0.1525, 0.2485, 0.3648, 0.4034, 0.3044, 0.2765, 0.1631, 0.08079, 0.0526, 0.08465, 0.1128, 0.1333, 0.1406, 0.1307, 0.1091, 0.07725, 0.05445, 0.0657, 0.1516, 0.008465, 0.3213, 0.01501, 0.7323, 0.0192, 0.8719, 0.02047, 0.821, 0.01963, 0.6775, 0.01685, 0.2255, 0.006929, 0.1124, 0.005804, 0.2279, 0.4906, 0.1262, 0.7531, 0.7711, 0.7035, 0.2775, 0.1055, 0.001151, 0.1033, 0.06644, 0.06272, 0.01421, 0.03067, 0.004597, 0.06068, 0.02651, 0.09615, 0.04342, 0.02324, 0.0319, 0.05175, 0.004404, 0.01003, 0.01354, 0.01466, 0.01407, 0.01038, 0.001071, 0.1242, 0.2415, 0.4243, 0.5474, 0.4377, 0.349, 0.1973, 0.1092, 0.003088]): _vg.add([_i], _w, 'REPLACE')
_vg = ob_cube.vertex_groups.new(name='UpperBody')
for _i, _w in zip([0, 1, 3, 5, 6, 7, 8, 9, 10, 11, 12, 13, 14, 15, 16, 17, 18, 19, 21, 26, 33, 34, 35, 36, 37, 38, 39, 48, 49, 50, 51, 52, 53, 54, 55, 56, 60, 61, 62, 63, 64, 65, 66, 67, 68, 69, 70, 71, 72, 73, 74, 75, 76, 77, 78, 79, 81, 86, 94, 95, 98, 99, 100, 101, 102, 106, 159, 160, 161, 162, 163, 164, 165, 166, 167, 168, 169, 172, 178, 179, 180, 181, 182, 183, 184, 185, 186, 187], [0.7187, 0.6144, 0.568, 0.8686, 0.2911, 0.8995, 0.9112, 0.967, 0.2901, 0.9941, 0.3461, 0.8991, 0.1433, 0.9948, 0.1248, 0.5831, 0.03238, 0.209, 0.02764, 0.0003265, 0.01688, 0.05543, 0.0886, 0.1412, 0.3012, 0.1162, 0.03041, 0.1337, 0.858, 0.9196, 0.9221, 0.9928, 0.8766, 0.2976, 0.1359, 0.06007, 0.9999, 1.0, 0.9974, 1.0, 0.9153, 0.9997, 0.5926, 1.0, 0.96, 0.9983, 0.9993, 0.9962, 0.9864, 1.0, 0.4204, 0.9998, 0.1639, 0.1211, 0.02491, 0.08169, 0.0005031, 0.1752, 0.0001777, 0.002333, 0.0009813, 0.01821, 0.2499, 0.1171, 0.02947, 0.0004682, 0.9113, 1.0, 0.9988, 1.0, 0.9653, 1.0, 1.0, 0.9931, 0.1197, 0.08192, 0.002332, 0.1874, 1.0, 0.9653, 0.8608, 0.9963, 0.6751, 0.7117, 0.8226, 0.3988, 0.1735, 0.0239]): _vg.add([_i], _w, 'REPLACE')
_vg = ob_cube.vertex_groups.new(name='MiddelBody')
for _i, _w in zip([0, 1, 2, 3, 4, 5, 6, 7, 9, 11, 13, 15, 17, 19, 27, 30, 31, 32, 33, 34, 35, 36, 37, 45, 48, 49, 50, 51, 52, 53, 54, 55, 60, 61, 62, 63, 64, 65, 66, 67, 68, 69, 70, 71, 73, 75, 77, 79, 87, 94, 95, 96, 97, 106, 111, 112, 113, 124, 125, 126, 159, 160, 161, 162, 163, 164, 165, 166, 167, 168, 178, 179, 180, 181, 182, 183, 184, 185, 191], [0.1505, 0.2686, 0.5658, 0.6199, 0.1684, 0.6311, 0.06776, 0.6107, 0.5685, 0.5056, 0.3579, 0.2291, 0.09949, 0.06698, 0.09661, 0.2236, 0.453, 0.4919, 0.4594, 0.3812, 0.2486, 0.1107, 0.05168, 0.3448, 0.5331, 0.5795, 0.567, 0.5143, 0.4345, 0.2459, 0.12, 0.03413, 0.1768, 0.6001, 0.6099, 0.6588, 0.6574, 0.6616, 0.5564, 0.6326, 0.1285, 0.5813, 0.02562, 0.5089, 0.3486, 0.2068, 0.08302, 0.05786, 0.07197, 0.3529, 0.2036, 0.1006, 0.01682, 0.1902, 0.01957, 0.005767, 0.03487, 0.03769, 0.05182, 0.03486, 0.1882, 0.6536, 0.6547, 0.6238, 0.5723, 0.5022, 0.3585, 0.2121, 0.08824, 0.06249, 0.6091, 0.6093, 0.6981, 0.6491, 0.4447, 0.2309, 0.1062, 0.009639, 0.07244]): _vg.add([_i], _w, 'REPLACE')
_vg = ob_cube.vertex_groups.new(name='LowerBody')
for _i, _w in zip([0, 1, 2, 3, 4, 5, 6, 7, 9, 11, 26, 27, 30, 31, 32, 33, 34, 43, 45, 46, 48, 49, 50, 51, 52, 60, 61, 62, 63, 64, 65, 66, 67, 69, 86, 94, 95, 96, 106, 107, 111, 112, 113, 115, 124, 125, 126, 159, 160, 161, 162, 163, 172, 178, 179, 180, 181], [0.5442, 0.2766, 0.1477, 0.102, 0.1363, 0.07014, 0.04975, 0.05058, 0.02864, 0.01157, 0.4632, 0.04163, 0.4312, 0.2055, 0.1104, 0.0593, 0.01836, 0.1061, 0.3161, 0.05405, 0.1711, 0.105, 0.06542, 0.0375, 0.01037, 0.6488, 0.2421, 0.06711, 0.05669, 0.1072, 0.04339, 0.03456, 0.02269, 0.007648, 0.1611, 0.1831, 0.08621, 0.01491, 0.3764, 0.2005, 0.06941, 0.04331, 0.03331, 0.009271, 0.1292, 0.07757, 0.1131, 0.6387, 0.05225, 0.03749, 0.01987, 0.006331, 0.1295, 0.2488, 0.05964, 0.1096, 0.03188]): _vg.add([_i], _w, 'REPLACE')
_vg = ob_cube.vertex_groups.new(name='Tail')
for _i, _w in zip([0, 1, 2, 3, 5, 7, 9, 11, 13, 26, 27, 28, 29, 30, 31, 32, 33, 43, 44, 45, 46, 47, 48, 49, 50, 51, 52, 60, 61, 62, 63, 65, 67, 69, 71, 73, 86, 87, 88, 89, 90, 93, 94, 95, 106, 107, 108, 109, 111, 124, 126, 159, 160, 161, 162, 163, 164, 165, 172, 173, 174, 177, 178, 179, 191, 192, 194], [0.06974, 0.0249, 0.1652, 0.1109, 0.07914, 0.0586, 0.04161, 0.02211, 0.0003772, 0.4914, 0.8354, 0.9813, 0.983, 0.1988, 0.1064, 0.06162, 0.02122, 0.8663, 1.017, 0.2269, 0.9176, 1.019, 0.1266, 0.08078, 0.05315, 0.02406, 0.003345, 0.1019, 0.02565, 0.2282, 0.1454, 0.0994, 0.06937, 0.05158, 0.02844, 0.001534, 0.8227, 0.8894, 0.9973, 0.9946, 1.012, 1.018, 0.09577, 0.04039, 0.1972, 0.753, 1.012, 1.006, 0.02899, 0.1195, 0.1267, 0.118, 0.1532, 0.1053, 0.07337, 0.05422, 0.0315, 0.001172, 0.8548, 0.9967, 1.012, 1.018, 0.03564, 0.235, 0.8909, 0.9952, 1.007]): _vg.add([_i], _w, 'REPLACE')
_vg = ob_cube.vertex_groups.new(name='FirstWingBone.R')
for _i, _w in zip([0, 1, 3, 4, 5, 6, 7, 8, 9, 11, 12, 13, 14, 15, 16, 17, 18, 30, 31, 32, 33, 34, 35, 36, 37, 38, 45, 48, 49, 50, 51, 52, 53, 54, 55, 60, 61, 64, 66, 67, 68, 69, 70, 71, 72, 73, 74, 75, 76, 94, 95, 96, 97, 98, 99, 100, 101, 102, 106, 111, 112, 113, 119, 121, 123, 125, 162, 163, 164, 165, 166, 178, 180, 181, 182, 183, 184, 185, 186], [0.06857, 0.1559, 0.009576, 0.2829, 0.01862, 0.2611, 0.02482, 0.383, 0.03079, 0.03618, 0.1037, 0.04015, 0.3419, 0.03958, 0.1422, 0.02475, 0.01773, 0.04238, 0.09107, 0.1314, 0.1469, 0.1408, 0.1642, 0.3194, 0.1824, 0.0861, 0.009704, 0.04115, 0.05736, 0.06405, 0.0697, 0.075, 0.08147, 0.07235, 0.05522, 0.003227, 0.05848, 0.1284, 0.2713, 0.004595, 0.7302, 0.0131, 0.8472, 0.02176, 0.7188, 0.03239, 0.2, 0.01631, 0.09217, 0.1637, 0.3672, 0.4098, 0.1089, 0.06879, 0.4676, 0.2837, 0.1137, 0.003158, 0.07262, 0.00505, 0.008582, 0.007539, 0.01697, 0.01934, 0.02982, 0.007072, 0.005013, 0.01634, 0.0316, 0.06109, 0.02134, 0.04736, 0.09054, 0.1451, 0.2029, 0.215, 0.2284, 0.1505, 0.08473]): _vg.add([_i], _w, 'REPLACE')
_vg = ob_cube.vertex_groups.new(name='SecondWingBone.R')
for _i, _w in zip([0, 1, 4, 5, 6, 7, 8, 9, 10, 11, 12, 13, 14, 15, 16, 30, 31, 32, 33, 34, 35, 36, 37, 38, 48, 49, 50, 51, 52, 53, 54, 55, 61, 64, 66, 68, 70, 72, 74, 76, 94, 95, 96, 97, 98, 99, 100, 101, 106, 111, 112, 115, 117, 119, 121, 122, 123, 124, 180, 181, 182, 183, 184, 185, 186], [0.06757, 0.1571, 0.29, 0.003234, 0.5308, 0.009381, 0.5875, 0.01343, 0.9873, 0.01542, 0.8651, 0.01299, 0.2294, 0.0084, 0.07904, 0.004854, 0.05682, 0.09496, 0.1446, 0.1882, 0.1789, 0.1765, 0.08927, 0.03667, 0.01693, 0.04334, 0.05879, 0.06749, 0.0687, 0.0619, 0.03843, 0.008485, 0.009494, 0.05043, 0.07323, 0.09353, 0.0657, 0.1071, 0.05243, 0.01593, 0.08382, 0.1792, 0.3481, 0.7926, 0.8961, 0.4102, 0.1321, 0.05801, 0.02761, 0.04215, 0.05984, 0.07228, 0.09189, 0.1287, 0.1905, 0.02755, 0.09772, 0.002969, 0.01095, 0.02124, 0.0108, 0.005865, 0.02005, 0.02167, 0.004492]): _vg.add([_i], _w, 'REPLACE')
_vg = ob_cube.vertex_groups.new(name='ThirdWingBone.R')
for _i, _w in zip([0, 1, 4, 6, 30, 31, 32, 33, 94, 95, 96, 97, 99, 106, 111, 112, 113, 114, 115, 116, 117, 118, 119, 120, 121, 122, 123, 124, 125, 126, 127, 128, 129, 130, 136, 138, 139, 140, 141, 142], [0.07535, 0.07779, 0.07738, 0.0641, 0.03382, 0.03383, 0.02468, 0.007061, 0.08331, 0.08435, 0.06525, 0.0202, 0.01301, 0.08803, 0.5751, 0.6174, 0.7217, 0.8272, 0.6561, 0.9193, 0.6821, 0.9517, 0.6809, 0.954, 0.6906, 0.9198, 0.8338, 0.5197, 0.6337, 0.5355, 0.06129, 0.02554, 0.06013, 0.006723, 0.008147, 0.03372, 0.05982, 0.156, 0.09267, 0.1572]): _vg.add([_i], _w, 'REPLACE')
_vg = ob_cube.vertex_groups.new(name='FourthWingBone.R')
for _i, _w in zip([106, 111, 112, 113, 114, 115, 116, 117, 118, 119, 121, 122, 124, 125, 126, 127, 128, 129, 130, 131, 132, 133, 134, 135, 136, 137, 138, 139, 140, 141, 142, 143, 144, 145, 146, 147, 148, 149, 150, 151, 152, 153, 154, 155, 156, 157, 158], [0.0002551, 0.2063, 0.1936, 0.1407, 0.09562, 0.1815, 0.05087, 0.1629, 0.01459, 0.1219, 0.05817, 0.01175, 0.135, 0.1781, 0.1335, 0.9143, 0.9483, 0.9271, 0.9665, 0.9782, 0.9957, 0.9951, 0.9886, 0.9971, 0.9701, 0.977, 0.9562, 0.9358, 0.776, 0.8852, 0.7743, 0.9862, 0.9881, 0.99, 0.9907, 0.9898, 0.9914, 0.9916, 0.9927, 0.9929, 0.9932, 0.9934, 0.9926, 0.9921, 0.9778, 0.9896, 0.978]): _vg.add([_i], _w, 'REPLACE')
_vg = ob_cube.vertex_groups.new(name='FirstWingBone.L')
for _i, _w in zip([3, 5, 7, 9, 11, 13, 15, 17, 19, 32, 33, 34, 35, 36, 37, 49, 50, 51, 52, 53, 54, 55, 63, 65, 66, 67, 68, 69, 70, 71, 72, 73, 74, 75, 76, 77, 79, 160, 161, 162, 163, 164, 165, 166, 167, 168, 180, 181, 182, 183, 184, 185, 186], [0.02335, 0.05264, 0.0728, 0.09588, 0.1263, 0.2008, 0.1889, 0.06817, 0.03932, 0.005451, 0.05451, 0.101, 0.1814, 0.07497, 0.01949, 0.02712, 0.05885, 0.08004, 0.09955, 0.1026, 0.06432, 0.001312, 0.02109, 0.05212, 0.01762, 0.0744, 0.001366, 0.09956, 0.006252, 0.1299, 0.05071, 0.1933, 0.05926, 0.1276, 0.009725, 0.049, 0.01876, 0.02354, 0.05394, 0.07634, 0.1002, 0.1263, 0.1679, 0.1184, 0.0511, 0.02317, 0.02328, 0.1015, 0.2633, 0.451, 0.4605, 0.122, 0.03059]): _vg.add([_i], _w, 'REPLACE')
_vg = ob_cube.vertex_groups.new(name='SecondWingBone.L')
_vg = ob_cube.vertex_groups.new(name='ThirdWingBone.L')
_vg = ob_cube.vertex_groups.new(name='FourthWingBone.L')
_vg = ob_cube.vertex_groups.new(name='Head')
for _i, _w in zip([3, 5, 7, 9, 11, 13, 14, 15, 16, 17, 18, 19, 20, 21, 22, 23, 24, 25, 33, 34, 35, 36, 37, 38, 39, 40, 41, 42, 49, 50, 51, 52, 53, 54, 55, 56, 57, 58, 59, 63, 65, 67, 69, 71, 72, 73, 74, 75, 76, 77, 78, 79, 80, 81, 82, 83, 84, 85, 91, 92, 99, 100, 101, 102, 103, 104, 105, 110, 160, 161, 162, 163, 164, 165, 166, 167, 168, 169, 170, 171, 175, 176, 179, 183, 184, 185, 186, 187, 188, 189, 190, 193], [0.0253, 0.05359, 0.07333, 0.09527, 0.1228, 0.1785, 0.2493, 0.2823, 0.6227, 0.52, 0.8939, 0.6906, 0.9732, 0.9168, 0.986, 0.976, 0.9793, 0.9793, 0.01632, 0.05423, 0.08649, 0.1491, 0.3263, 0.7135, 0.9095, 0.9766, 0.9834, 0.9793, 0.02552, 0.05951, 0.08636, 0.122, 0.209, 0.3816, 0.7039, 0.8722, 0.9663, 0.9801, 0.9793, 0.02826, 0.0581, 0.08387, 0.1133, 0.1491, 0.03375, 0.2215, 0.2506, 0.3752, 0.6702, 0.7107, 0.9167, 0.7987, 0.985, 0.9394, 0.988, 0.9764, 0.9898, 0.98, 1.0, 1.0, 0.02657, 0.2786, 0.6785, 0.9049, 0.9757, 0.9849, 0.9793, 1.0, 0.03188, 0.0611, 0.08829, 0.1188, 0.1551, 0.2262, 0.3925, 0.7142, 0.7911, 0.9362, 0.9759, 0.9784, 1.0, 1.0, 0.0008737, 0.0007182, 0.06485, 0.2608, 0.6617, 0.9201, 0.9859, 0.9881, 1.0, 1.0]): _vg.add([_i], _w, 'REPLACE')
_m = ob_cube.modifiers.new('Mirror', 'MIRROR')
_m.use_axis = (False, True, False)
_m.use_clip = True
_m.merge_threshold = 1.0
_m = ob_cube.modifiers.new('Armature', 'ARMATURE')
_m = ob_cube.modifiers.new('Armature.001', 'ARMATURE')
_m = ob_cube.modifiers.new('Armature.002', 'ARMATURE')
_m.object = ob_armature
ob_armature.location = (-1.172, 4.252, 3.082)

# ---- collection membership
col_collection.objects.link(ob_camera)
col_collection.objects.link(ob_light)
col_collection.objects.link(ob_cube)
col_collection.objects.link(ob_armature)

# ---- scene / render settings (as saved in the file)
scene.camera = ob_camera
scene.frame_start = 1; scene.frame_end = 35; scene.frame_set(1)
scene.render.engine = 'BLENDER_EEVEE_NEXT'
scene.cycles.sampling_pattern = 'TABULATED_SOBOL'
scene.view_settings.view_transform = 'Filmic'
bpy.context.view_layer.update()

